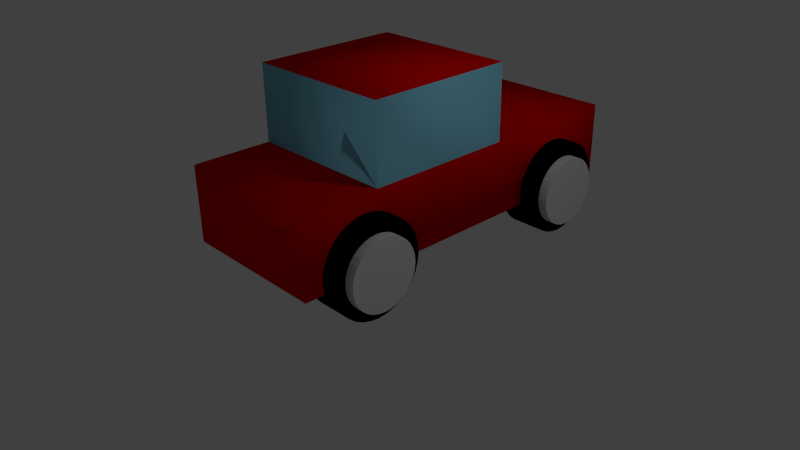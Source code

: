 # Source: car1obj.blend  (saved by Blender 2.76.0; exported with 4.5.12 LTS)
import bpy
from mathutils import Matrix  # noqa: F401  (used for matrix-valued properties, if any)

bpy.ops.wm.read_factory_settings(use_empty=True)
scene = bpy.context.scene
scene.name = 'Scene'

# ---- collections
col_collection_1 = bpy.data.collections.new('Collection 1'); scene.collection.children.link(col_collection_1)

# ---- materials (node trees are filled in below, after node groups)
mat_carcolor = bpy.data.materials.new('carColor')
mat_carcolor.alpha_threshold = 0.0
mat_carcolor.use_transparent_shadow = False
mat_carcolor.diffuse_color = (0.8, 0.001301, 0.0, 1.0)
mat_carcolor.roughness = 0.5
mat_carcolor.line_color = (0.0, 0.0, 0.0, 1.0)
mat_window = bpy.data.materials.new('window')
mat_window.alpha_threshold = 0.0
mat_window.use_transparent_shadow = False
mat_window.diffuse_color = (0.244, 0.626, 0.8, 1.0)
mat_window.roughness = 0.5
mat_tire = bpy.data.materials.new('tire')
mat_tire.alpha_threshold = 0.0
mat_tire.use_transparent_shadow = False
mat_tire.diffuse_color = (0.0, 0.0, 0.0, 1.0)
mat_tire.roughness = 0.5
mat_tire.specular_intensity = 0.405
mat_hubcap = bpy.data.materials.new('hubcap')
mat_hubcap.alpha_threshold = 0.0
mat_hubcap.use_transparent_shadow = False
mat_hubcap.roughness = 0.5

# ---- material node trees

# ---- world
world_world = bpy.data.worlds.new('World'); scene.world = world_world
world_world.color = (0.05088, 0.05088, 0.05088)
world_world.use_sun_shadow = False
world_world.sun_shadow_jitter_overblur = 0.0
world_world.cycles.sampling_method = 'MANUAL'
world_world.cycles.sample_map_resolution = 256

# ---- cameras
cam_camera = bpy.data.cameras.new('Camera')
cam_camera.clip_end = 100.0
cam_camera.lens = 35.0
cam_camera.sensor_width = 32.0
cam_camera.sensor_height = 18.0
cam_camera.ortho_scale = 7.314
cam_camera.dof.focus_distance = 0.0
cam_camera.dof.aperture_fstop = 128.0

# ---- lights
light_lamp = bpy.data.lights.new('Lamp', 'POINT')
light_lamp.transmission_factor = 0.0
light_lamp.cutoff_distance = 30.0
light_lamp.energy = 100.0
light_lamp.shadow_buffer_clip_start = 1.001
light_lamp.shadow_soft_size = 0.1
light_lamp.shadow_maximum_resolution = 0.006
light_lamp.use_absolute_resolution = True
light_lamp.cycles.use_multiple_importance_sampling = False

# ---- meshes
me_cube = bpy.data.meshes.new('Cube')
me_cube.from_pydata([(1.0, 1.0, -1.0), (1.0, -1.0, -1.0), (-1.0, -1.0, -1.0), (-1.0, 1.0, -1.0), (1.0, 1.0, 1.0), (1.0, -1.0, 1.0), (-1.0, -1.0, 1.0), (-1.0, 1.0, 1.0), (1.0, -5.96e-08, -1.0), (1.788e-07, 1.0, -1.0), (1.0, 1.0, 0.0), (0.0, -1.0, -1.0), (1.0, -1.0, 0.0), (-1.0, 2.98e-07, -1.0), (-1.0, -1.0, 0.0), (-1.0, 1.0, 0.0), (1.0, -5.364e-07, 1.0), (2.384e-07, 1.0, 1.0), (-5.364e-07, -1.0, 1.0), (-1.0, 1.788e-07, 1.0), (5.96e-08, 1.192e-07, -1.0), (-1.49e-07, -1.788e-07, 1.0), (1.0, -2.98e-07, 0.0), (-2.98e-07, -1.0, 0.0), (-1.0, 2.384e-07, 0.0), (2.384e-07, 1.0, 0.0), (1.0, 2.002, -1.0), (-1.0, 2.002, -1.0), (4.172e-07, 2.002, -1.0), (1.0, 2.002, 1.49e-07), (-1.0, 2.002, 1.49e-07), (4.768e-07, 2.002, 1.49e-07), (1.0, 2.987, -1.0), (-1.0, 2.987, -1.0), (5.96e-07, 2.987, -1.0), (1.0, 2.987, 3.278e-07), (-1.0, 2.987, 3.278e-07), (6.557e-07, 2.987, 3.278e-07), (1.0, -2.052, -1.0), (-1.0, -2.052, -1.0), (-1.192e-07, -2.052, -1.0), (1.0, -2.052, -1.192e-07), (-1.0, -2.052, -1.192e-07), (-4.172e-07, -2.052, -1.192e-07), (-1.199, -0.5784, -0.8522), (-0.7167, -0.5784, -0.8522), (-1.199, -0.5904, -0.9734), (-0.7167, -0.5904, -0.9734), (-1.199, -0.6257, -1.09), (-0.7167, -0.6257, -1.09), (-1.199, -0.6832, -1.197), (-0.7167, -0.6832, -1.197), (-1.199, -0.7604, -1.292), (-0.7167, -0.7604, -1.292), (-1.199, -0.8546, -1.369), (-0.7167, -0.8546, -1.369), (-1.199, -0.962, -1.426), (-0.7167, -0.962, -1.426), (-1.199, -1.079, -1.462), (-0.7167, -1.079, -1.462), (-1.199, -1.2, -1.474), (-0.7167, -1.2, -1.474), (-1.199, -1.321, -1.462), (-0.7167, -1.321, -1.462), (-1.199, -1.438, -1.426), (-0.7167, -1.438, -1.426), (-1.199, -1.545, -1.369), (-0.7167, -1.545, -1.369), (-1.199, -1.639, -1.292), (-0.7167, -1.639, -1.292), (-1.199, -1.717, -1.197), (-0.7167, -1.717, -1.197), (-1.199, -1.774, -1.09), (-0.7167, -1.774, -1.09), (-1.199, -1.809, -0.9734), (-0.7167, -1.809, -0.9734), (-1.199, -1.821, -0.8522), (-0.7167, -1.821, -0.8522), (-1.199, -1.809, -0.7309), (-0.7167, -1.809, -0.7309), (-1.199, -1.774, -0.6144), (-0.7167, -1.774, -0.6144), (-1.199, -1.717, -0.5069), (-0.7167, -1.717, -0.5069), (-1.199, -1.639, -0.4128), (-0.7167, -1.639, -0.4128), (-1.199, -1.545, -0.3355), (-0.7167, -1.545, -0.3355), (-1.199, -1.438, -0.278), (-0.7167, -1.438, -0.278), (-1.199, -1.321, -0.2427), (-0.7167, -1.321, -0.2427), (-1.199, -1.2, -0.2307), (-0.7167, -1.2, -0.2307), (-1.199, -1.079, -0.2427), (-0.7167, -1.079, -0.2427), (-1.199, -0.962, -0.278), (-0.7167, -0.962, -0.278), (-1.199, -0.8546, -0.3355), (-0.7167, -0.8546, -0.3355), (-1.199, -0.7604, -0.4128), (-0.7167, -0.7604, -0.4128), (-1.199, -0.6832, -0.5069), (-0.7167, -0.6832, -0.5069), (-1.199, -0.6257, -0.6144), (-0.7167, -0.6257, -0.6144), (-1.199, -0.5904, -0.7309), (-0.7167, -0.5904, -0.7309), (-1.054, -0.5784, -0.8522), (-1.054, -0.5904, -0.9734), (-1.054, -0.6257, -1.09), (-1.054, -0.6832, -1.197), (-1.054, -0.7604, -1.292), (-1.054, -0.8546, -1.369), (-1.054, -0.962, -1.426), (-1.054, -1.079, -1.462), (-1.054, -1.2, -1.474), (-1.054, -1.321, -1.462), (-1.054, -1.438, -1.426), (-1.054, -1.545, -1.369), (-1.054, -1.639, -1.292), (-1.054, -1.717, -1.197), (-1.054, -1.774, -1.09), (-1.054, -1.809, -0.9734), (-1.054, -1.821, -0.8522), (-1.054, -1.809, -0.7309), (-1.054, -1.774, -0.6144), (-1.054, -1.717, -0.5069), (-1.054, -1.639, -0.4128), (-1.054, -1.545, -0.3355), (-1.054, -1.438, -0.278), (-1.054, -1.321, -0.2427), (-1.054, -1.2, -0.2307), (-1.054, -1.079, -0.2427), (-1.054, -0.962, -0.278), (-1.054, -0.8546, -0.3355), (-1.054, -0.7604, -0.4128), (-1.054, -0.6832, -0.5069), (-1.054, -0.6257, -0.6144), (-1.054, -0.5904, -0.7309), (-0.8456, -0.5784, -0.8522), (-0.8456, -0.5904, -0.9734), (-0.8456, -0.6257, -1.09), (-0.8456, -0.6832, -1.197), (-0.8456, -0.7604, -1.292), (-0.8456, -0.8546, -1.369), (-0.8456, -0.962, -1.426), (-0.8456, -1.079, -1.462), (-0.8456, -1.2, -1.474), (-0.8456, -1.321, -1.462), (-0.8456, -1.438, -1.426), (-0.8456, -1.545, -1.369), (-0.8456, -1.639, -1.292), (-0.8456, -1.717, -1.197), (-0.8456, -1.774, -1.09), (-0.8456, -1.809, -0.9734), (-0.8456, -1.821, -0.8522), (-0.8456, -1.809, -0.7309), (-0.8456, -1.774, -0.6144), (-0.8456, -1.717, -0.5069), (-0.8456, -1.639, -0.4128), (-0.8456, -1.545, -0.3355), (-0.8456, -1.438, -0.278), (-0.8456, -1.321, -0.2427), (-0.8456, -1.2, -0.2307), (-0.8456, -1.079, -0.2427), (-0.8456, -0.962, -0.278), (-0.8456, -0.8546, -0.3355), (-0.8456, -0.7604, -0.4128), (-0.8456, -0.6832, -0.5069), (-0.8456, -0.6257, -0.6144), (-0.8456, -0.5904, -0.7309), (-1.329, -0.7512, -0.8667), (-0.5908, -0.7512, -0.8667), (-1.329, -0.76, -0.9565), (-0.5908, -0.76, -0.9565), (-1.329, -0.7862, -1.043), (-0.5908, -0.7862, -1.043), (-1.329, -0.8287, -1.122), (-0.5908, -0.8287, -1.122), (-1.329, -0.8859, -1.192), (-0.5908, -0.8859, -1.192), (-1.329, -0.9556, -1.249), (-0.5908, -0.9556, -1.249), (-1.329, -1.035, -1.292), (-0.5908, -1.035, -1.292), (-1.329, -1.121, -1.318), (-0.5908, -1.121, -1.318), (-1.329, -1.211, -1.327), (-0.5908, -1.211, -1.327), (-1.329, -1.301, -1.318), (-0.5908, -1.301, -1.318), (-1.329, -1.387, -1.292), (-0.5908, -1.387, -1.292), (-1.329, -1.467, -1.249), (-0.5908, -1.467, -1.249), (-1.329, -1.537, -1.192), (-0.5908, -1.537, -1.192), (-1.329, -1.594, -1.122), (-0.5908, -1.594, -1.122), (-1.329, -1.636, -1.043), (-0.5908, -1.636, -1.043), (-1.329, -1.662, -0.9565), (-0.5908, -1.662, -0.9565), (-1.329, -1.671, -0.8667), (-0.5908, -1.671, -0.8667), (-1.329, -1.662, -0.777), (-0.5908, -1.662, -0.777), (-1.329, -1.636, -0.6907), (-0.5908, -1.636, -0.6907), (-1.329, -1.594, -0.6111), (-0.5908, -1.594, -0.6111), (-1.329, -1.537, -0.5414), (-0.5908, -1.537, -0.5414), (-1.329, -1.467, -0.4842), (-0.5908, -1.467, -0.4842), (-1.329, -1.387, -0.4417), (-0.5908, -1.387, -0.4417), (-1.329, -1.301, -0.4155), (-0.5908, -1.301, -0.4155), (-1.329, -1.211, -0.4067), (-0.5908, -1.211, -0.4067), (-1.329, -1.121, -0.4155), (-0.5908, -1.121, -0.4155), (-1.329, -1.035, -0.4417), (-0.5908, -1.035, -0.4417), (-1.329, -0.9556, -0.4842), (-0.5908, -0.9556, -0.4842), (-1.329, -0.8859, -0.5414), (-0.5908, -0.8859, -0.5414), (-1.329, -0.8287, -0.6111), (-0.5908, -0.8287, -0.6111), (-1.329, -0.7862, -0.6907), (-0.5908, -0.7862, -0.6907), (-1.329, -0.76, -0.777), (-0.5908, -0.76, -0.777), (-1.199, 2.684, -0.8849), (-0.7167, 2.684, -0.8849), (-1.199, 2.672, -1.006), (-0.7167, 2.672, -1.006), (-1.199, 2.637, -1.123), (-0.7167, 2.637, -1.123), (-1.199, 2.579, -1.23), (-0.7167, 2.579, -1.23), (-1.199, 2.502, -1.324), (-0.7167, 2.502, -1.324), (-1.199, 2.408, -1.402), (-0.7167, 2.408, -1.402), (-1.199, 2.3, -1.459), (-0.7167, 2.3, -1.459), (-1.199, 2.184, -1.494), (-0.7167, 2.184, -1.494), (-1.199, 2.062, -1.506), (-0.7167, 2.062, -1.506), (-1.199, 1.941, -1.494), (-0.7167, 1.941, -1.494), (-1.199, 1.825, -1.459), (-0.7167, 1.825, -1.459), (-1.199, 1.717, -1.402), (-0.7167, 1.717, -1.402), (-1.199, 1.623, -1.324), (-0.7167, 1.623, -1.324), (-1.199, 1.546, -1.23), (-0.7167, 1.546, -1.23), (-1.199, 1.488, -1.123), (-0.7167, 1.488, -1.123), (-1.199, 1.453, -1.006), (-0.7167, 1.453, -1.006), (-1.199, 1.441, -0.8849), (-0.7167, 1.441, -0.8849), (-1.199, 1.453, -0.7637), (-0.7167, 1.453, -0.7637), (-1.199, 1.488, -0.6471), (-0.7167, 1.488, -0.6471), (-1.199, 1.546, -0.5397), (-0.7167, 1.546, -0.5397), (-1.199, 1.623, -0.4455), (-0.7167, 1.623, -0.4455), (-1.199, 1.717, -0.3682), (-0.7167, 1.717, -0.3682), (-1.199, 1.825, -0.3108), (-0.7167, 1.825, -0.3108), (-1.199, 1.941, -0.2754), (-0.7167, 1.941, -0.2754), (-1.199, 2.062, -0.2635), (-0.7167, 2.062, -0.2635), (-1.199, 2.184, -0.2754), (-0.7167, 2.184, -0.2754), (-1.199, 2.3, -0.3108), (-0.7167, 2.3, -0.3108), (-1.199, 2.408, -0.3682), (-0.7167, 2.408, -0.3682), (-1.199, 2.502, -0.4455), (-0.7167, 2.502, -0.4455), (-1.199, 2.579, -0.5397), (-0.7167, 2.579, -0.5397), (-1.199, 2.637, -0.6471), (-0.7167, 2.637, -0.6471), (-1.199, 2.672, -0.7637), (-0.7167, 2.672, -0.7637), (-1.054, 2.684, -0.8849), (-1.054, 2.672, -1.006), (-1.054, 2.637, -1.123), (-1.054, 2.579, -1.23), (-1.054, 2.502, -1.324), (-1.054, 2.408, -1.402), (-1.054, 2.3, -1.459), (-1.054, 2.184, -1.494), (-1.054, 2.062, -1.506), (-1.054, 1.941, -1.494), (-1.054, 1.825, -1.459), (-1.054, 1.717, -1.402), (-1.054, 1.623, -1.324), (-1.054, 1.546, -1.23), (-1.054, 1.488, -1.123), (-1.054, 1.453, -1.006), (-1.054, 1.441, -0.8849), (-1.054, 1.453, -0.7637), (-1.054, 1.488, -0.6471), (-1.054, 1.546, -0.5397), (-1.054, 1.623, -0.4455), (-1.054, 1.717, -0.3682), (-1.054, 1.825, -0.3108), (-1.054, 1.941, -0.2754), (-1.054, 2.062, -0.2635), (-1.054, 2.184, -0.2754), (-1.054, 2.3, -0.3108), (-1.054, 2.408, -0.3682), (-1.054, 2.502, -0.4455), (-1.054, 2.579, -0.5397), (-1.054, 2.637, -0.6471), (-1.054, 2.672, -0.7637), (-0.8456, 2.684, -0.8849), (-0.8456, 2.672, -1.006), (-0.8456, 2.637, -1.123), (-0.8456, 2.579, -1.23), (-0.8456, 2.502, -1.324), (-0.8456, 2.408, -1.402), (-0.8456, 2.3, -1.459), (-0.8456, 2.184, -1.494), (-0.8456, 2.062, -1.506), (-0.8456, 1.941, -1.494), (-0.8456, 1.825, -1.459), (-0.8456, 1.717, -1.402), (-0.8456, 1.623, -1.324), (-0.8456, 1.546, -1.23), (-0.8456, 1.488, -1.123), (-0.8456, 1.453, -1.006), (-0.8456, 1.441, -0.8849), (-0.8456, 1.453, -0.7637), (-0.8456, 1.488, -0.6471), (-0.8456, 1.546, -0.5397), (-0.8456, 1.623, -0.4455), (-0.8456, 1.717, -0.3682), (-0.8456, 1.825, -0.3108), (-0.8456, 1.941, -0.2754), (-0.8456, 2.062, -0.2635), (-0.8456, 2.184, -0.2754), (-0.8456, 2.3, -0.3108), (-0.8456, 2.408, -0.3682), (-0.8456, 2.502, -0.4455), (-0.8456, 2.579, -0.5397), (-0.8456, 2.637, -0.6471), (-0.8456, 2.672, -0.7637), (-1.329, 2.511, -0.8995), (-0.5908, 2.511, -0.8995), (-1.329, 2.502, -0.9892), (-0.5908, 2.502, -0.9892), (-1.329, 2.476, -1.075), (-0.5908, 2.476, -1.075), (-1.329, 2.434, -1.155), (-0.5908, 2.434, -1.155), (-1.329, 2.376, -1.225), (-0.5908, 2.376, -1.225), (-1.329, 2.307, -1.282), (-0.5908, 2.307, -1.282), (-1.329, 2.227, -1.324), (-0.5908, 2.227, -1.324), (-1.329, 2.141, -1.351), (-0.5908, 2.141, -1.351), (-1.329, 2.051, -1.359), (-0.5908, 2.051, -1.359), (-1.329, 1.961, -1.351), (-0.5908, 1.961, -1.351), (-1.329, 1.875, -1.324), (-0.5908, 1.875, -1.324), (-1.329, 1.795, -1.282), (-0.5908, 1.795, -1.282), (-1.329, 1.726, -1.225), (-0.5908, 1.726, -1.225), (-1.329, 1.669, -1.155), (-0.5908, 1.669, -1.155), (-1.329, 1.626, -1.075), (-0.5908, 1.626, -1.075), (-1.329, 1.6, -0.9892), (-0.5908, 1.6, -0.9892), (-1.329, 1.591, -0.8995), (-0.5908, 1.591, -0.8995), (-1.329, 1.6, -0.8097), (-0.5908, 1.6, -0.8097), (-1.329, 1.626, -0.7234), (-0.5908, 1.626, -0.7234), (-1.329, 1.669, -0.6439), (-0.5908, 1.669, -0.6439), (-1.329, 1.726, -0.5742), (-0.5908, 1.726, -0.5742), (-1.329, 1.795, -0.5169), (-0.5908, 1.795, -0.5169), (-1.329, 1.875, -0.4744), (-0.5908, 1.875, -0.4744), (-1.329, 1.961, -0.4483), (-0.5908, 1.961, -0.4483), (-1.329, 2.051, -0.4394), (-0.5908, 2.051, -0.4394), (-1.329, 2.141, -0.4483), (-0.5908, 2.141, -0.4483), (-1.329, 2.227, -0.4744), (-0.5908, 2.227, -0.4744), (-1.329, 2.307, -0.5169), (-0.5908, 2.307, -0.5169), (-1.329, 2.376, -0.5742), (-0.5908, 2.376, -0.5742), (-1.329, 2.434, -0.6439), (-0.5908, 2.434, -0.6439), (-1.329, 2.476, -0.7234), (-0.5908, 2.476, -0.7234), (-1.329, 2.502, -0.8097), (-0.5908, 2.502, -0.8097), (0.7102, 2.695, -0.8849), (1.193, 2.695, -0.8849), (0.7102, 2.683, -1.006), (1.193, 2.683, -1.006), (0.7102, 2.647, -1.123), (1.193, 2.647, -1.123), (0.7102, 2.59, -1.23), (1.193, 2.59, -1.23), (0.7102, 2.513, -1.324), (1.193, 2.513, -1.324), (0.7102, 2.419, -1.402), (1.193, 2.419, -1.402), (0.7102, 2.311, -1.459), (1.193, 2.311, -1.459), (0.7102, 2.195, -1.494), (1.193, 2.195, -1.494), (0.7102, 2.073, -1.506), (1.193, 2.073, -1.506), (0.7102, 1.952, -1.494), (1.193, 1.952, -1.494), (0.7102, 1.836, -1.459), (1.193, 1.836, -1.459), (0.7102, 1.728, -1.402), (1.193, 1.728, -1.402), (0.7102, 1.634, -1.324), (1.193, 1.634, -1.324), (0.7102, 1.557, -1.23), (1.193, 1.557, -1.23), (0.7102, 1.499, -1.123), (1.193, 1.499, -1.123), (0.7102, 1.464, -1.006), (1.193, 1.464, -1.006), (0.7102, 1.452, -0.8849), (1.193, 1.452, -0.8849), (0.7102, 1.464, -0.7637), (1.193, 1.464, -0.7637), (0.7102, 1.499, -0.6471), (1.193, 1.499, -0.6471), (0.7102, 1.557, -0.5397), (1.193, 1.557, -0.5397), (0.7102, 1.634, -0.4455), (1.193, 1.634, -0.4455), (0.7102, 1.728, -0.3682), (1.193, 1.728, -0.3682), (0.7102, 1.836, -0.3108), (1.193, 1.836, -0.3108), (0.7102, 1.952, -0.2754), (1.193, 1.952, -0.2754), (0.7102, 2.073, -0.2635), (1.193, 2.073, -0.2635), (0.7102, 2.195, -0.2754), (1.193, 2.195, -0.2754), (0.7102, 2.311, -0.3108), (1.193, 2.311, -0.3108), (0.7102, 2.419, -0.3682), (1.193, 2.419, -0.3682), (0.7102, 2.513, -0.4455), (1.193, 2.513, -0.4455), (0.7102, 2.59, -0.5397), (1.193, 2.59, -0.5397), (0.7102, 2.647, -0.6471), (1.193, 2.647, -0.6471), (0.7102, 2.683, -0.7637), (1.193, 2.683, -0.7637), (0.855, 2.695, -0.8849), (0.855, 2.683, -1.006), (0.855, 2.647, -1.123), (0.855, 2.59, -1.23), (0.855, 2.513, -1.324), (0.855, 2.419, -1.402), (0.855, 2.311, -1.459), (0.855, 2.195, -1.494), (0.855, 2.073, -1.506), (0.855, 1.952, -1.494), (0.855, 1.836, -1.459), (0.855, 1.728, -1.402), (0.855, 1.634, -1.324), (0.855, 1.557, -1.23), (0.855, 1.499, -1.123), (0.855, 1.464, -1.006), (0.855, 1.452, -0.8849), (0.855, 1.464, -0.7637), (0.855, 1.499, -0.6471), (0.855, 1.557, -0.5397), (0.855, 1.634, -0.4455), (0.855, 1.728, -0.3682), (0.855, 1.836, -0.3108), (0.855, 1.952, -0.2754), (0.855, 2.073, -0.2635), (0.855, 2.195, -0.2754), (0.855, 2.311, -0.3108), (0.855, 2.419, -0.3682), (0.855, 2.513, -0.4455), (0.855, 2.59, -0.5397), (0.855, 2.647, -0.6471), (0.855, 2.683, -0.7637), (1.064, 2.695, -0.8849), (1.064, 2.683, -1.006), (1.064, 2.647, -1.123), (1.064, 2.59, -1.23), (1.064, 2.513, -1.324), (1.064, 2.419, -1.402), (1.064, 2.311, -1.459), (1.064, 2.195, -1.494), (1.064, 2.073, -1.506), (1.064, 1.952, -1.494), (1.064, 1.836, -1.459), (1.064, 1.728, -1.402), (1.064, 1.634, -1.324), (1.064, 1.557, -1.23), (1.064, 1.499, -1.123), (1.064, 1.464, -1.006), (1.064, 1.452, -0.8849), (1.064, 1.464, -0.7637), (1.064, 1.499, -0.6471), (1.064, 1.557, -0.5397), (1.064, 1.634, -0.4455), (1.064, 1.728, -0.3682), (1.064, 1.836, -0.3108), (1.064, 1.952, -0.2754), (1.064, 2.073, -0.2635), (1.064, 2.195, -0.2754), (1.064, 2.311, -0.3108), (1.064, 2.419, -0.3682), (1.064, 2.513, -0.4455), (1.064, 2.59, -0.5397), (1.064, 2.647, -0.6471), (1.064, 2.683, -0.7637), (0.5799, 2.522, -0.8995), (1.319, 2.522, -0.8995), (0.5799, 2.513, -0.9892), (1.319, 2.513, -0.9892), (0.5799, 2.487, -1.075), (1.319, 2.487, -1.075), (0.5799, 2.444, -1.155), (1.319, 2.444, -1.155), (0.5799, 2.387, -1.225), (1.319, 2.387, -1.225), (0.5799, 2.318, -1.282), (1.319, 2.318, -1.282), (0.5799, 2.238, -1.324), (1.319, 2.238, -1.324), (0.5799, 2.152, -1.351), (1.319, 2.152, -1.351), (0.5799, 2.062, -1.359), (1.319, 2.062, -1.359), (0.5799, 1.972, -1.351), (1.319, 1.972, -1.351), (0.5799, 1.886, -1.324), (1.319, 1.886, -1.324), (0.5799, 1.806, -1.282), (1.319, 1.806, -1.282), (0.5799, 1.737, -1.225), (1.319, 1.737, -1.225), (0.5799, 1.679, -1.155), (1.319, 1.679, -1.155), (0.5799, 1.637, -1.075), (1.319, 1.637, -1.075), (0.5799, 1.611, -0.9892), (1.319, 1.611, -0.9892), (0.5799, 1.602, -0.8995), (1.319, 1.602, -0.8995), (0.5799, 1.611, -0.8097), (1.319, 1.611, -0.8097), (0.5799, 1.637, -0.7234), (1.319, 1.637, -0.7234), (0.5799, 1.679, -0.6439), (1.319, 1.679, -0.6439), (0.5799, 1.737, -0.5742), (1.319, 1.737, -0.5742), (0.5799, 1.806, -0.5169), (1.319, 1.806, -0.5169), (0.5799, 1.886, -0.4744), (1.319, 1.886, -0.4744), (0.5799, 1.972, -0.4483), (1.319, 1.972, -0.4483), (0.5799, 2.062, -0.4394), (1.319, 2.062, -0.4394), (0.5799, 2.152, -0.4483), (1.319, 2.152, -0.4483), (0.5799, 2.238, -0.4744), (1.319, 2.238, -0.4744), (0.5799, 2.318, -0.5169), (1.319, 2.318, -0.5169), (0.5799, 2.387, -0.5742), (1.319, 2.387, -0.5742), (0.5799, 2.444, -0.6439), (1.319, 2.444, -0.6439), (0.5799, 2.487, -0.7234), (1.319, 2.487, -0.7234), (0.5799, 2.513, -0.8097), (1.319, 2.513, -0.8097), (0.7102, -0.5675, -0.8522), (1.193, -0.5675, -0.8522), (0.7102, -0.5795, -0.9734), (1.193, -0.5795, -0.9734), (0.7102, -0.6148, -1.09), (1.193, -0.6148, -1.09), (0.7102, -0.6723, -1.197), (1.193, -0.6723, -1.197), (0.7102, -0.7495, -1.292), (1.193, -0.7495, -1.292), (0.7102, -0.8437, -1.369), (1.193, -0.8437, -1.369), (0.7102, -0.9511, -1.426), (1.193, -0.9511, -1.426), (0.7102, -1.068, -1.462), (1.193, -1.068, -1.462), (0.7102, -1.189, -1.474), (1.193, -1.189, -1.474), (0.7102, -1.31, -1.462), (1.193, -1.31, -1.462), (0.7102, -1.427, -1.426), (1.193, -1.427, -1.426), (0.7102, -1.534, -1.369), (1.193, -1.534, -1.369), (0.7102, -1.628, -1.292), (1.193, -1.628, -1.292), (0.7102, -1.706, -1.197), (1.193, -1.706, -1.197), (0.7102, -1.763, -1.09), (1.193, -1.763, -1.09), (0.7102, -1.798, -0.9734), (1.193, -1.798, -0.9734), (0.7102, -1.81, -0.8522), (1.193, -1.81, -0.8522), (0.7102, -1.798, -0.7309), (1.193, -1.798, -0.7309), (0.7102, -1.763, -0.6144), (1.193, -1.763, -0.6144), (0.7102, -1.706, -0.5069), (1.193, -1.706, -0.5069), (0.7102, -1.628, -0.4128), (1.193, -1.628, -0.4128), (0.7102, -1.534, -0.3355), (1.193, -1.534, -0.3355), (0.7102, -1.427, -0.278), (1.193, -1.427, -0.278), (0.7102, -1.31, -0.2427), (1.193, -1.31, -0.2427), (0.7102, -1.189, -0.2307), (1.193, -1.189, -0.2307), (0.7102, -1.068, -0.2427), (1.193, -1.068, -0.2427), (0.7102, -0.9511, -0.278), (1.193, -0.9511, -0.278), (0.7102, -0.8437, -0.3355), (1.193, -0.8437, -0.3355), (0.7102, -0.7495, -0.4128), (1.193, -0.7495, -0.4128), (0.7102, -0.6723, -0.5069), (1.193, -0.6723, -0.5069), (0.7102, -0.6148, -0.6144), (1.193, -0.6148, -0.6144), (0.7102, -0.5795, -0.7309), (1.193, -0.5795, -0.7309), (0.855, -0.5675, -0.8522), (0.855, -0.5795, -0.9734), (0.855, -0.6148, -1.09), (0.855, -0.6723, -1.197), (0.855, -0.7495, -1.292), (0.855, -0.8437, -1.369), (0.855, -0.9511, -1.426), (0.855, -1.068, -1.462), (0.855, -1.189, -1.474), (0.855, -1.31, -1.462), (0.855, -1.427, -1.426), (0.855, -1.534, -1.369), (0.855, -1.628, -1.292), (0.855, -1.706, -1.197), (0.855, -1.763, -1.09), (0.855, -1.798, -0.9734), (0.855, -1.81, -0.8522), (0.855, -1.798, -0.7309), (0.855, -1.763, -0.6144), (0.855, -1.706, -0.5069), (0.855, -1.628, -0.4128), (0.855, -1.534, -0.3355), (0.855, -1.427, -0.278), (0.855, -1.31, -0.2427), (0.855, -1.189, -0.2307), (0.855, -1.068, -0.2427), (0.855, -0.9511, -0.278), (0.855, -0.8437, -0.3355), (0.855, -0.7495, -0.4128), (0.855, -0.6723, -0.5069), (0.855, -0.6148, -0.6144), (0.855, -0.5795, -0.7309), (1.064, -0.5675, -0.8522), (1.064, -0.5795, -0.9734), (1.064, -0.6148, -1.09), (1.064, -0.6723, -1.197), (1.064, -0.7495, -1.292), (1.064, -0.8437, -1.369), (1.064, -0.9511, -1.426), (1.064, -1.068, -1.462), (1.064, -1.189, -1.474), (1.064, -1.31, -1.462), (1.064, -1.427, -1.426), (1.064, -1.534, -1.369), (1.064, -1.628, -1.292), (1.064, -1.706, -1.197), (1.064, -1.763, -1.09), (1.064, -1.798, -0.9734), (1.064, -1.81, -0.8522), (1.064, -1.798, -0.7309), (1.064, -1.763, -0.6144), (1.064, -1.706, -0.5069), (1.064, -1.628, -0.4128), (1.064, -1.534, -0.3355), (1.064, -1.427, -0.278), (1.064, -1.31, -0.2427), (1.064, -1.189, -0.2307), (1.064, -1.068, -0.2427), (1.064, -0.9511, -0.278), (1.064, -0.8437, -0.3355), (1.064, -0.7495, -0.4128), (1.064, -0.6723, -0.5069), (1.064, -0.6148, -0.6144), (1.064, -0.5795, -0.7309), (0.5799, -0.7403, -0.8667), (1.319, -0.7403, -0.8667), (0.5799, -0.7491, -0.9565), (1.319, -0.7491, -0.9565), (0.5799, -0.7753, -1.043), (1.319, -0.7753, -1.043), (0.5799, -0.8178, -1.122), (1.319, -0.8178, -1.122), (0.5799, -0.875, -1.192), (1.319, -0.875, -1.192), (0.5799, -0.9447, -1.249), (1.319, -0.9447, -1.249), (0.5799, -1.024, -1.292), (1.319, -1.024, -1.292), (0.5799, -1.111, -1.318), (1.319, -1.111, -1.318), (0.5799, -1.2, -1.327), (1.319, -1.2, -1.327), (0.5799, -1.29, -1.318), (1.319, -1.29, -1.318), (0.5799, -1.376, -1.292), (1.319, -1.376, -1.292), (0.5799, -1.456, -1.249), (1.319, -1.456, -1.249), (0.5799, -1.526, -1.192), (1.319, -1.526, -1.192), (0.5799, -1.583, -1.122), (1.319, -1.583, -1.122), (0.5799, -1.625, -1.043), (1.319, -1.625, -1.043), (0.5799, -1.651, -0.9565), (1.319, -1.651, -0.9565), (0.5799, -1.66, -0.8667), (1.319, -1.66, -0.8667), (0.5799, -1.651, -0.777), (1.319, -1.651, -0.777), (0.5799, -1.625, -0.6907), (1.319, -1.625, -0.6907), (0.5799, -1.583, -0.6111), (1.319, -1.583, -0.6111), (0.5799, -1.526, -0.5414), (1.319, -1.526, -0.5414), (0.5799, -1.456, -0.4842), (1.319, -1.456, -0.4842), (0.5799, -1.376, -0.4417), (1.319, -1.376, -0.4417), (0.5799, -1.29, -0.4155), (1.319, -1.29, -0.4155), (0.5799, -1.2, -0.4067), (1.319, -1.2, -0.4067), (0.5799, -1.111, -0.4155), (1.319, -1.111, -0.4155), (0.5799, -1.024, -0.4417), (1.319, -1.024, -0.4417), (0.5799, -0.9447, -0.4842), (1.319, -0.9447, -0.4842), (0.5799, -0.875, -0.5414), (1.319, -0.875, -0.5414), (0.5799, -0.8178, -0.6111), (1.319, -0.8178, -0.6111), (0.5799, -0.7753, -0.6907), (1.319, -0.7753, -0.6907), (0.5799, -0.7491, -0.777), (1.319, -0.7491, -0.777)], [], [(20, 11, 2, 13), (21, 19, 6, 18), (22, 16, 5, 12), (23, 18, 6, 14), (24, 19, 7, 15), (15, 25, 31, 30), (9, 20, 13, 3), (0, 8, 20, 9), (8, 1, 11, 20), (16, 21, 18, 5), (4, 17, 21, 16), (17, 7, 19, 21), (8, 22, 12, 1), (0, 10, 22, 8), (10, 4, 16, 22), (23, 14, 42, 43), (12, 23, 43, 41), (12, 5, 18, 23), (13, 24, 15, 3), (2, 14, 24, 13), (14, 6, 19, 24), (17, 25, 15, 7), (4, 10, 25, 17), (25, 10, 29, 31), (30, 31, 37, 36), (31, 29, 35, 37), (3, 15, 30, 27), (10, 0, 26, 29), (0, 9, 28, 26), (9, 3, 27, 28), (37, 34, 33, 36), (35, 32, 34, 37), (27, 30, 36, 33), (29, 26, 32, 35), (26, 28, 34, 32), (28, 27, 33, 34), (40, 43, 42, 39), (38, 41, 43, 40), (14, 2, 39, 42), (1, 12, 41, 38), (11, 1, 38, 40), (2, 11, 40, 39), (140, 45, 47, 141), (141, 47, 49, 142), (142, 49, 51, 143), (143, 51, 53, 144), (144, 53, 55, 145), (145, 55, 57, 146), (146, 57, 59, 147), (147, 59, 61, 148), (148, 61, 63, 149), (149, 63, 65, 150), (150, 65, 67, 151), (151, 67, 69, 152), (152, 69, 71, 153), (153, 71, 73, 154), (154, 73, 75, 155), (155, 75, 77, 156), (156, 77, 79, 157), (157, 79, 81, 158), (158, 81, 83, 159), (159, 83, 85, 160), (160, 85, 87, 161), (161, 87, 89, 162), (162, 89, 91, 163), (163, 91, 93, 164), (164, 93, 95, 165), (165, 95, 97, 166), (166, 97, 99, 167), (167, 99, 101, 168), (168, 101, 103, 169), (169, 103, 105, 170), (47, 45, 107, 105, 103, 101, 99, 97, 95, 93, 91, 89, 87, 85, 83, 81, 79, 77, 75, 73, 71, 69, 67, 65, 63, 61, 59, 57, 55, 53, 51, 49), (171, 107, 45, 140), (170, 105, 107, 171), (44, 46, 48, 50, 52, 54, 56, 58, 60, 62, 64, 66, 68, 70, 72, 74, 76, 78, 80, 82, 84, 86, 88, 90, 92, 94, 96, 98, 100, 102, 104, 106), (44, 108, 109, 46), (46, 109, 110, 48), (48, 110, 111, 50), (50, 111, 112, 52), (52, 112, 113, 54), (54, 113, 114, 56), (56, 114, 115, 58), (58, 115, 116, 60), (60, 116, 117, 62), (62, 117, 118, 64), (64, 118, 119, 66), (66, 119, 120, 68), (68, 120, 121, 70), (70, 121, 122, 72), (72, 122, 123, 74), (74, 123, 124, 76), (76, 124, 125, 78), (78, 125, 126, 80), (80, 126, 127, 82), (82, 127, 128, 84), (84, 128, 129, 86), (86, 129, 130, 88), (88, 130, 131, 90), (90, 131, 132, 92), (92, 132, 133, 94), (94, 133, 134, 96), (96, 134, 135, 98), (98, 135, 136, 100), (100, 136, 137, 102), (102, 137, 138, 104), (106, 139, 108, 44), (104, 138, 139, 106), (108, 140, 141, 109), (109, 141, 142, 110), (110, 142, 143, 111), (111, 143, 144, 112), (112, 144, 145, 113), (113, 145, 146, 114), (114, 146, 147, 115), (115, 147, 148, 116), (116, 148, 149, 117), (117, 149, 150, 118), (118, 150, 151, 119), (119, 151, 152, 120), (120, 152, 153, 121), (121, 153, 154, 122), (122, 154, 155, 123), (123, 155, 156, 124), (124, 156, 157, 125), (125, 157, 158, 126), (126, 158, 159, 127), (127, 159, 160, 128), (128, 160, 161, 129), (129, 161, 162, 130), (130, 162, 163, 131), (131, 163, 164, 132), (132, 164, 165, 133), (133, 165, 166, 134), (134, 166, 167, 135), (135, 167, 168, 136), (136, 168, 169, 137), (137, 169, 170, 138), (139, 171, 140, 108), (138, 170, 171, 139), (172, 173, 175, 174), (174, 175, 177, 176), (176, 177, 179, 178), (178, 179, 181, 180), (180, 181, 183, 182), (182, 183, 185, 184), (184, 185, 187, 186), (186, 187, 189, 188), (188, 189, 191, 190), (190, 191, 193, 192), (192, 193, 195, 194), (194, 195, 197, 196), (196, 197, 199, 198), (198, 199, 201, 200), (200, 201, 203, 202), (202, 203, 205, 204), (204, 205, 207, 206), (206, 207, 209, 208), (208, 209, 211, 210), (210, 211, 213, 212), (212, 213, 215, 214), (214, 215, 217, 216), (216, 217, 219, 218), (218, 219, 221, 220), (220, 221, 223, 222), (222, 223, 225, 224), (224, 225, 227, 226), (226, 227, 229, 228), (228, 229, 231, 230), (230, 231, 233, 232), (175, 173, 235, 233, 231, 229, 227, 225, 223, 221, 219, 217, 215, 213, 211, 209, 207, 205, 203, 201, 199, 197, 195, 193, 191, 189, 187, 185, 183, 181, 179, 177), (234, 235, 173, 172), (232, 233, 235, 234), (172, 174, 176, 178, 180, 182, 184, 186, 188, 190, 192, 194, 196, 198, 200, 202, 204, 206, 208, 210, 212, 214, 216, 218, 220, 222, 224, 226, 228, 230, 232, 234), (332, 237, 239, 333), (333, 239, 241, 334), (334, 241, 243, 335), (335, 243, 245, 336), (336, 245, 247, 337), (337, 247, 249, 338), (338, 249, 251, 339), (339, 251, 253, 340), (340, 253, 255, 341), (341, 255, 257, 342), (342, 257, 259, 343), (343, 259, 261, 344), (344, 261, 263, 345), (345, 263, 265, 346), (346, 265, 267, 347), (347, 267, 269, 348), (348, 269, 271, 349), (349, 271, 273, 350), (350, 273, 275, 351), (351, 275, 277, 352), (352, 277, 279, 353), (353, 279, 281, 354), (354, 281, 283, 355), (355, 283, 285, 356), (356, 285, 287, 357), (357, 287, 289, 358), (358, 289, 291, 359), (359, 291, 293, 360), (360, 293, 295, 361), (361, 295, 297, 362), (239, 237, 299, 297, 295, 293, 291, 289, 287, 285, 283, 281, 279, 277, 275, 273, 271, 269, 267, 265, 263, 261, 259, 257, 255, 253, 251, 249, 247, 245, 243, 241), (363, 299, 237, 332), (362, 297, 299, 363), (236, 238, 240, 242, 244, 246, 248, 250, 252, 254, 256, 258, 260, 262, 264, 266, 268, 270, 272, 274, 276, 278, 280, 282, 284, 286, 288, 290, 292, 294, 296, 298), (236, 300, 301, 238), (238, 301, 302, 240), (240, 302, 303, 242), (242, 303, 304, 244), (244, 304, 305, 246), (246, 305, 306, 248), (248, 306, 307, 250), (250, 307, 308, 252), (252, 308, 309, 254), (254, 309, 310, 256), (256, 310, 311, 258), (258, 311, 312, 260), (260, 312, 313, 262), (262, 313, 314, 264), (264, 314, 315, 266), (266, 315, 316, 268), (268, 316, 317, 270), (270, 317, 318, 272), (272, 318, 319, 274), (274, 319, 320, 276), (276, 320, 321, 278), (278, 321, 322, 280), (280, 322, 323, 282), (282, 323, 324, 284), (284, 324, 325, 286), (286, 325, 326, 288), (288, 326, 327, 290), (290, 327, 328, 292), (292, 328, 329, 294), (294, 329, 330, 296), (298, 331, 300, 236), (296, 330, 331, 298), (300, 332, 333, 301), (301, 333, 334, 302), (302, 334, 335, 303), (303, 335, 336, 304), (304, 336, 337, 305), (305, 337, 338, 306), (306, 338, 339, 307), (307, 339, 340, 308), (308, 340, 341, 309), (309, 341, 342, 310), (310, 342, 343, 311), (311, 343, 344, 312), (312, 344, 345, 313), (313, 345, 346, 314), (314, 346, 347, 315), (315, 347, 348, 316), (316, 348, 349, 317), (317, 349, 350, 318), (318, 350, 351, 319), (319, 351, 352, 320), (320, 352, 353, 321), (321, 353, 354, 322), (322, 354, 355, 323), (323, 355, 356, 324), (324, 356, 357, 325), (325, 357, 358, 326), (326, 358, 359, 327), (327, 359, 360, 328), (328, 360, 361, 329), (329, 361, 362, 330), (331, 363, 332, 300), (330, 362, 363, 331), (364, 365, 367, 366), (366, 367, 369, 368), (368, 369, 371, 370), (370, 371, 373, 372), (372, 373, 375, 374), (374, 375, 377, 376), (376, 377, 379, 378), (378, 379, 381, 380), (380, 381, 383, 382), (382, 383, 385, 384), (384, 385, 387, 386), (386, 387, 389, 388), (388, 389, 391, 390), (390, 391, 393, 392), (392, 393, 395, 394), (394, 395, 397, 396), (396, 397, 399, 398), (398, 399, 401, 400), (400, 401, 403, 402), (402, 403, 405, 404), (404, 405, 407, 406), (406, 407, 409, 408), (408, 409, 411, 410), (410, 411, 413, 412), (412, 413, 415, 414), (414, 415, 417, 416), (416, 417, 419, 418), (418, 419, 421, 420), (420, 421, 423, 422), (422, 423, 425, 424), (367, 365, 427, 425, 423, 421, 419, 417, 415, 413, 411, 409, 407, 405, 403, 401, 399, 397, 395, 393, 391, 389, 387, 385, 383, 381, 379, 377, 375, 373, 371, 369), (426, 427, 365, 364), (424, 425, 427, 426), (364, 366, 368, 370, 372, 374, 376, 378, 380, 382, 384, 386, 388, 390, 392, 394, 396, 398, 400, 402, 404, 406, 408, 410, 412, 414, 416, 418, 420, 422, 424, 426), (524, 429, 431, 525), (525, 431, 433, 526), (526, 433, 435, 527), (527, 435, 437, 528), (528, 437, 439, 529), (529, 439, 441, 530), (530, 441, 443, 531), (531, 443, 445, 532), (532, 445, 447, 533), (533, 447, 449, 534), (534, 449, 451, 535), (535, 451, 453, 536), (536, 453, 455, 537), (537, 455, 457, 538), (538, 457, 459, 539), (539, 459, 461, 540), (540, 461, 463, 541), (541, 463, 465, 542), (542, 465, 467, 543), (543, 467, 469, 544), (544, 469, 471, 545), (545, 471, 473, 546), (546, 473, 475, 547), (547, 475, 477, 548), (548, 477, 479, 549), (549, 479, 481, 550), (550, 481, 483, 551), (551, 483, 485, 552), (552, 485, 487, 553), (553, 487, 489, 554), (431, 429, 491, 489, 487, 485, 483, 481, 479, 477, 475, 473, 471, 469, 467, 465, 463, 461, 459, 457, 455, 453, 451, 449, 447, 445, 443, 441, 439, 437, 435, 433), (555, 491, 429, 524), (554, 489, 491, 555), (428, 430, 432, 434, 436, 438, 440, 442, 444, 446, 448, 450, 452, 454, 456, 458, 460, 462, 464, 466, 468, 470, 472, 474, 476, 478, 480, 482, 484, 486, 488, 490), (428, 492, 493, 430), (430, 493, 494, 432), (432, 494, 495, 434), (434, 495, 496, 436), (436, 496, 497, 438), (438, 497, 498, 440), (440, 498, 499, 442), (442, 499, 500, 444), (444, 500, 501, 446), (446, 501, 502, 448), (448, 502, 503, 450), (450, 503, 504, 452), (452, 504, 505, 454), (454, 505, 506, 456), (456, 506, 507, 458), (458, 507, 508, 460), (460, 508, 509, 462), (462, 509, 510, 464), (464, 510, 511, 466), (466, 511, 512, 468), (468, 512, 513, 470), (470, 513, 514, 472), (472, 514, 515, 474), (474, 515, 516, 476), (476, 516, 517, 478), (478, 517, 518, 480), (480, 518, 519, 482), (482, 519, 520, 484), (484, 520, 521, 486), (486, 521, 522, 488), (490, 523, 492, 428), (488, 522, 523, 490), (492, 524, 525, 493), (493, 525, 526, 494), (494, 526, 527, 495), (495, 527, 528, 496), (496, 528, 529, 497), (497, 529, 530, 498), (498, 530, 531, 499), (499, 531, 532, 500), (500, 532, 533, 501), (501, 533, 534, 502), (502, 534, 535, 503), (503, 535, 536, 504), (504, 536, 537, 505), (505, 537, 538, 506), (506, 538, 539, 507), (507, 539, 540, 508), (508, 540, 541, 509), (509, 541, 542, 510), (510, 542, 543, 511), (511, 543, 544, 512), (512, 544, 545, 513), (513, 545, 546, 514), (514, 546, 547, 515), (515, 547, 548, 516), (516, 548, 549, 517), (517, 549, 550, 518), (518, 550, 551, 519), (519, 551, 552, 520), (520, 552, 553, 521), (521, 553, 554, 522), (523, 555, 524, 492), (522, 554, 555, 523), (556, 557, 559, 558), (558, 559, 561, 560), (560, 561, 563, 562), (562, 563, 565, 564), (564, 565, 567, 566), (566, 567, 569, 568), (568, 569, 571, 570), (570, 571, 573, 572), (572, 573, 575, 574), (574, 575, 577, 576), (576, 577, 579, 578), (578, 579, 581, 580), (580, 581, 583, 582), (582, 583, 585, 584), (584, 585, 587, 586), (586, 587, 589, 588), (588, 589, 591, 590), (590, 591, 593, 592), (592, 593, 595, 594), (594, 595, 597, 596), (596, 597, 599, 598), (598, 599, 601, 600), (600, 601, 603, 602), (602, 603, 605, 604), (604, 605, 607, 606), (606, 607, 609, 608), (608, 609, 611, 610), (610, 611, 613, 612), (612, 613, 615, 614), (614, 615, 617, 616), (559, 557, 619, 617, 615, 613, 611, 609, 607, 605, 603, 601, 599, 597, 595, 593, 591, 589, 587, 585, 583, 581, 579, 577, 575, 573, 571, 569, 567, 565, 563, 561), (618, 619, 557, 556), (616, 617, 619, 618), (556, 558, 560, 562, 564, 566, 568, 570, 572, 574, 576, 578, 580, 582, 584, 586, 588, 590, 592, 594, 596, 598, 600, 602, 604, 606, 608, 610, 612, 614, 616, 618), (716, 621, 623, 717), (717, 623, 625, 718), (718, 625, 627, 719), (719, 627, 629, 720), (720, 629, 631, 721), (721, 631, 633, 722), (722, 633, 635, 723), (723, 635, 637, 724), (724, 637, 639, 725), (725, 639, 641, 726), (726, 641, 643, 727), (727, 643, 645, 728), (728, 645, 647, 729), (729, 647, 649, 730), (730, 649, 651, 731), (731, 651, 653, 732), (732, 653, 655, 733), (733, 655, 657, 734), (734, 657, 659, 735), (735, 659, 661, 736), (736, 661, 663, 737), (737, 663, 665, 738), (738, 665, 667, 739), (739, 667, 669, 740), (740, 669, 671, 741), (741, 671, 673, 742), (742, 673, 675, 743), (743, 675, 677, 744), (744, 677, 679, 745), (745, 679, 681, 746), (623, 621, 683, 681, 679, 677, 675, 673, 671, 669, 667, 665, 663, 661, 659, 657, 655, 653, 651, 649, 647, 645, 643, 641, 639, 637, 635, 633, 631, 629, 627, 625), (747, 683, 621, 716), (746, 681, 683, 747), (620, 622, 624, 626, 628, 630, 632, 634, 636, 638, 640, 642, 644, 646, 648, 650, 652, 654, 656, 658, 660, 662, 664, 666, 668, 670, 672, 674, 676, 678, 680, 682), (620, 684, 685, 622), (622, 685, 686, 624), (624, 686, 687, 626), (626, 687, 688, 628), (628, 688, 689, 630), (630, 689, 690, 632), (632, 690, 691, 634), (634, 691, 692, 636), (636, 692, 693, 638), (638, 693, 694, 640), (640, 694, 695, 642), (642, 695, 696, 644), (644, 696, 697, 646), (646, 697, 698, 648), (648, 698, 699, 650), (650, 699, 700, 652), (652, 700, 701, 654), (654, 701, 702, 656), (656, 702, 703, 658), (658, 703, 704, 660), (660, 704, 705, 662), (662, 705, 706, 664), (664, 706, 707, 666), (666, 707, 708, 668), (668, 708, 709, 670), (670, 709, 710, 672), (672, 710, 711, 674), (674, 711, 712, 676), (676, 712, 713, 678), (678, 713, 714, 680), (682, 715, 684, 620), (680, 714, 715, 682), (684, 716, 717, 685), (685, 717, 718, 686), (686, 718, 719, 687), (687, 719, 720, 688), (688, 720, 721, 689), (689, 721, 722, 690), (690, 722, 723, 691), (691, 723, 724, 692), (692, 724, 725, 693), (693, 725, 726, 694), (694, 726, 727, 695), (695, 727, 728, 696), (696, 728, 729, 697), (697, 729, 730, 698), (698, 730, 731, 699), (699, 731, 732, 700), (700, 732, 733, 701), (701, 733, 734, 702), (702, 734, 735, 703), (703, 735, 736, 704), (704, 736, 737, 705), (705, 737, 738, 706), (706, 738, 739, 707), (707, 739, 740, 708), (708, 740, 741, 709), (709, 741, 742, 710), (710, 742, 743, 711), (711, 743, 744, 712), (712, 744, 745, 713), (713, 745, 746, 714), (715, 747, 716, 684), (714, 746, 747, 715), (748, 749, 751, 750), (750, 751, 753, 752), (752, 753, 755, 754), (754, 755, 757, 756), (756, 757, 759, 758), (758, 759, 761, 760), (760, 761, 763, 762), (762, 763, 765, 764), (764, 765, 767, 766), (766, 767, 769, 768), (768, 769, 771, 770), (770, 771, 773, 772), (772, 773, 775, 774), (774, 775, 777, 776), (776, 777, 779, 778), (778, 779, 781, 780), (780, 781, 783, 782), (782, 783, 785, 784), (784, 785, 787, 786), (786, 787, 789, 788), (788, 789, 791, 790), (790, 791, 793, 792), (792, 793, 795, 794), (794, 795, 797, 796), (796, 797, 799, 798), (798, 799, 801, 800), (800, 801, 803, 802), (802, 803, 805, 804), (804, 805, 807, 806), (806, 807, 809, 808), (751, 749, 811, 809, 807, 805, 803, 801, 799, 797, 795, 793, 791, 789, 787, 785, 783, 781, 779, 777, 775, 773, 771, 769, 767, 765, 763, 761, 759, 757, 755, 753), (810, 811, 749, 748), (808, 809, 811, 810), (748, 750, 752, 754, 756, 758, 760, 762, 764, 766, 768, 770, 772, 774, 776, 778, 780, 782, 784, 786, 788, 790, 792, 794, 796, 798, 800, 802, 804, 806, 808, 810)])
me_cube.polygons.foreach_set('use_smooth', [1, 1, 1, 1, 1, 1, 1, 1, 1, 1, 1, 1, 1, 1, 1, 1, 1, 1, 1, 1, 1, 1, 1, 1, 1, 1, 1, 1, 1, 1, 1, 1, 1, 1, 1, 1, 1, 1, 1, 1, 1, 1, 1, 1, 1, 1, 1, 1, 1, 1, 1, 1, 1, 1, 1, 1, 1, 1, 1, 1, 1, 1, 1, 1, 1, 1, 1, 1, 1, 1, 1, 1, 1, 1, 1, 1, 1, 1, 1, 1, 1, 1, 1, 1, 1, 1, 1, 1, 1, 1, 1, 1, 1, 1, 1, 1, 1, 1, 1, 1, 1, 1, 1, 1, 1, 1, 1, 1, 1, 1, 1, 1, 1, 1, 1, 1, 1, 1, 1, 1, 1, 1, 1, 1, 1, 1, 1, 1, 1, 1, 1, 1, 1, 1, 1, 1, 1, 1, 1, 1, 0, 0, 0, 0, 0, 0, 0, 0, 0, 0, 0, 0, 0, 0, 0, 0, 0, 0, 0, 0, 0, 0, 0, 0, 0, 0, 0, 0, 0, 0, 0, 0, 0, 0, 1, 1, 1, 1, 1, 1, 1, 1, 1, 1, 1, 1, 1, 1, 1, 1, 1, 1, 1, 1, 1, 1, 1, 1, 1, 1, 1, 1, 1, 1, 1, 1, 1, 1, 1, 1, 1, 1, 1, 1, 1, 1, 1, 1, 1, 1, 1, 1, 1, 1, 1, 1, 1, 1, 1, 1, 1, 1, 1, 1, 1, 1, 1, 1, 1, 1, 1, 1, 1, 1, 1, 1, 1, 1, 1, 1, 1, 1, 1, 1, 1, 1, 1, 1, 1, 1, 1, 1, 1, 1, 1, 1, 1, 1, 1, 1, 1, 1, 0, 0, 0, 0, 0, 0, 0, 0, 0, 0, 0, 0, 0, 0, 0, 0, 0, 0, 0, 0, 0, 0, 0, 0, 0, 0, 0, 0, 0, 0, 0, 0, 0, 0, 1, 1, 1, 1, 1, 1, 1, 1, 1, 1, 1, 1, 1, 1, 1, 1, 1, 1, 1, 1, 1, 1, 1, 1, 1, 1, 1, 1, 1, 1, 1, 1, 1, 1, 1, 1, 1, 1, 1, 1, 1, 1, 1, 1, 1, 1, 1, 1, 1, 1, 1, 1, 1, 1, 1, 1, 1, 1, 1, 1, 1, 1, 1, 1, 1, 1, 1, 1, 1, 1, 1, 1, 1, 1, 1, 1, 1, 1, 1, 1, 1, 1, 1, 1, 1, 1, 1, 1, 1, 1, 1, 1, 1, 1, 1, 1, 1, 1, 0, 0, 0, 0, 0, 0, 0, 0, 0, 0, 0, 0, 0, 0, 0, 0, 0, 0, 0, 0, 0, 0, 0, 0, 0, 0, 0, 0, 0, 0, 0, 0, 0, 0, 1, 1, 1, 1, 1, 1, 1, 1, 1, 1, 1, 1, 1, 1, 1, 1, 1, 1, 1, 1, 1, 1, 1, 1, 1, 1, 1, 1, 1, 1, 1, 1, 1, 1, 1, 1, 1, 1, 1, 1, 1, 1, 1, 1, 1, 1, 1, 1, 1, 1, 1, 1, 1, 1, 1, 1, 1, 1, 1, 1, 1, 1, 1, 1, 1, 1, 1, 1, 1, 1, 1, 1, 1, 1, 1, 1, 1, 1, 1, 1, 1, 1, 1, 1, 1, 1, 1, 1, 1, 1, 1, 1, 1, 1, 1, 1, 1, 1, 0, 0, 0, 0, 0, 0, 0, 0, 0, 0, 0, 0, 0, 0, 0, 0, 0, 0, 0, 0, 0, 0, 0, 0, 0, 0, 0, 0, 0, 0, 0, 0, 0, 0])
me_cube.polygons.foreach_set('material_index', [0, 0, 1, 1, 1, 0, 0, 0, 0, 0, 0, 0, 0, 0, 1, 0, 0, 1, 0, 0, 1, 1, 1, 0, 0, 0, 0, 0, 0, 0, 0, 0, 0, 0, 0, 0, 0, 0, 0, 0, 0, 0, 2, 2, 2, 2, 2, 2, 2, 2, 2, 2, 2, 2, 2, 2, 2, 2, 2, 2, 2, 2, 2, 2, 2, 2, 2, 2, 2, 2, 2, 2, 2, 2, 2, 2, 2, 2, 2, 2, 2, 2, 2, 2, 2, 2, 2, 2, 2, 2, 2, 2, 2, 2, 2, 2, 2, 2, 2, 2, 2, 2, 2, 2, 2, 2, 2, 2, 2, 2, 2, 2, 2, 2, 2, 2, 2, 2, 2, 2, 2, 2, 2, 2, 2, 2, 2, 2, 2, 2, 2, 2, 2, 2, 2, 2, 2, 2, 2, 2, 3, 3, 3, 3, 3, 3, 3, 3, 3, 3, 3, 3, 3, 3, 3, 3, 3, 3, 3, 3, 3, 3, 3, 3, 3, 3, 3, 3, 3, 3, 3, 3, 3, 3, 2, 2, 2, 2, 2, 2, 2, 2, 2, 2, 2, 2, 2, 2, 2, 2, 2, 2, 2, 2, 2, 2, 2, 2, 2, 2, 2, 2, 2, 2, 2, 2, 2, 2, 2, 2, 2, 2, 2, 2, 2, 2, 2, 2, 2, 2, 2, 2, 2, 2, 2, 2, 2, 2, 2, 2, 2, 2, 2, 2, 2, 2, 2, 2, 2, 2, 2, 2, 2, 2, 2, 2, 2, 2, 2, 2, 2, 2, 2, 2, 2, 2, 2, 2, 2, 2, 2, 2, 2, 2, 2, 2, 2, 2, 2, 2, 2, 2, 3, 3, 3, 3, 3, 3, 3, 3, 3, 3, 3, 3, 3, 3, 3, 3, 3, 3, 3, 3, 3, 3, 3, 3, 3, 3, 3, 3, 3, 3, 3, 3, 3, 3, 2, 2, 2, 2, 2, 2, 2, 2, 2, 2, 2, 2, 2, 2, 2, 2, 2, 2, 2, 2, 2, 2, 2, 2, 2, 2, 2, 2, 2, 2, 2, 2, 2, 2, 2, 2, 2, 2, 2, 2, 2, 2, 2, 2, 2, 2, 2, 2, 2, 2, 2, 2, 2, 2, 2, 2, 2, 2, 2, 2, 2, 2, 2, 2, 2, 2, 2, 2, 2, 2, 2, 2, 2, 2, 2, 2, 2, 2, 2, 2, 2, 2, 2, 2, 2, 2, 2, 2, 2, 2, 2, 2, 2, 2, 2, 2, 2, 2, 3, 3, 3, 3, 3, 3, 3, 3, 3, 3, 3, 3, 3, 3, 3, 3, 3, 3, 3, 3, 3, 3, 3, 3, 3, 3, 3, 3, 3, 3, 3, 3, 3, 3, 2, 2, 2, 2, 2, 2, 2, 2, 2, 2, 2, 2, 2, 2, 2, 2, 2, 2, 2, 2, 2, 2, 2, 2, 2, 2, 2, 2, 2, 2, 2, 2, 2, 2, 2, 2, 2, 2, 2, 2, 2, 2, 2, 2, 2, 2, 2, 2, 2, 2, 2, 2, 2, 2, 2, 2, 2, 2, 2, 2, 2, 2, 2, 2, 2, 2, 2, 2, 2, 2, 2, 2, 2, 2, 2, 2, 2, 2, 2, 2, 2, 2, 2, 2, 2, 2, 2, 2, 2, 2, 2, 2, 2, 2, 2, 2, 2, 2, 3, 3, 3, 3, 3, 3, 3, 3, 3, 3, 3, 3, 3, 3, 3, 3, 3, 3, 3, 3, 3, 3, 3, 3, 3, 3, 3, 3, 3, 3, 3, 3, 3, 3])
me_cube.materials.append(mat_carcolor)
me_cube.materials.append(mat_window)
me_cube.materials.append(mat_tire)
me_cube.materials.append(mat_hubcap)
me_cube.use_remesh_preserve_volume = False
me_cube.use_remesh_preserve_attributes = False
me_cube.use_mirror_vertex_groups = False
me_cube.update()

# ---- objects
ob_car = bpy.data.objects.new('Car', me_cube)
ob_lamp = bpy.data.objects.new('Lamp', light_lamp)
ob_camera = bpy.data.objects.new('Camera', cam_camera)

# ---- transforms, parenting, visibility, modifiers, constraints
ob_car.location = (0.0, 0.2087, 1.484)
ob_car.lock_rotations_4d = False
ob_car.empty_display_type = 'ARROWS'
ob_car.lineart.crease_threshold = 0.0
_m = ob_car.modifiers.new('Multires', 'MULTIRES')
_m.uv_smooth = 'PRESERVE_CORNERS'
_m.quality = 3
_m.levels = 2
_m.sculpt_levels = 2
_m.render_levels = 2
_m.show_only_control_edges = False
ob_lamp.location = (4.076, 1.005, 5.904)
ob_lamp.rotation_euler = (0.6503, 0.05522, 1.866)
ob_lamp.lock_rotations_4d = False
ob_lamp.empty_display_type = 'ARROWS'
ob_lamp.color = (0.0, 0.0, 0.0, 0.0)
ob_lamp.lineart.crease_threshold = 0.0
ob_camera.location = (7.481, -6.508, 5.344)
ob_camera.rotation_euler = (1.109, 0.01082, 0.8149)
ob_camera.lock_rotations_4d = False
ob_camera.empty_display_type = 'ARROWS'
ob_camera.color = (0.0, 0.0, 0.0, 0.0)
ob_camera.display_type = 'WIRE'
ob_camera.lineart.crease_threshold = 0.0

# ---- collection membership
col_collection_1.objects.link(ob_car)
col_collection_1.objects.link(ob_lamp)
col_collection_1.objects.link(ob_camera)

# ---- scene / render settings (as saved in the file)
scene.camera = ob_camera
scene.frame_start = 1; scene.frame_end = 250; scene.frame_set(1)
scene.render.engine = 'BLENDER_EEVEE_NEXT'
scene.render.resolution_percentage = 50
scene.render.dither_intensity = 0.0
scene.cycles.use_denoising = False
scene.cycles.samples = 10
scene.cycles.sampling_pattern = 'TABULATED_SOBOL'
scene.cycles.light_sampling_threshold = 0.0
scene.cycles.use_adaptive_sampling = False
scene.cycles.use_light_tree = False
scene.cycles.blur_glossy = 0.0
scene.cycles.pixel_filter_type = 'GAUSSIAN'
scene.cycles.sample_clamp_indirect = 0.0
scene.view_settings.view_transform = 'Standard'
bpy.context.view_layer.update()
